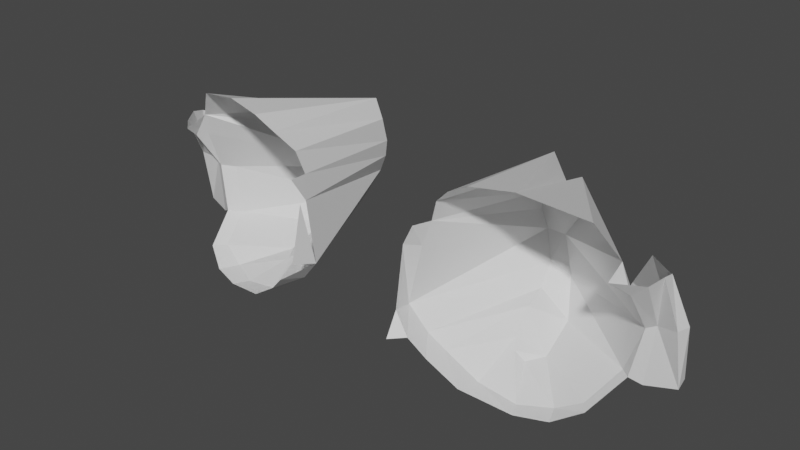 # Source: EyesSocket.blend  (saved by Blender 2.90.8; exported with 4.5.12 LTS)
import bpy
from mathutils import Matrix  # noqa: F401  (used for matrix-valued properties, if any)

bpy.ops.wm.read_factory_settings(use_empty=True)
scene = bpy.context.scene
scene.name = 'Scene'

# ---- materials (node trees are filled in below, after node groups)
mat_default_obj_003 = bpy.data.materials.new('Default OBJ.003')
mat_default_obj_003.use_transparent_shadow = False

# ---- material node trees
mat_default_obj_003.use_nodes = True; mat_default_obj_003.node_tree.nodes.clear()
_N = mat_default_obj_003.node_tree.nodes; _L = mat_default_obj_003.node_tree.links
n0 = _N.new('ShaderNodeBsdfPrincipled'); n0.name = 'Principled BSDF'; n0.location = (10, 300)
n0.distribution = 'GGX'
n0.subsurface_method = 'BURLEY'
n0.inputs[3].default_value = 1.45
n0.inputs[27].default_value = (0.0, 0.0, 0.0, 1.0)
n0.inputs[28].default_value = 1.0
n1 = _N.new('ShaderNodeOutputMaterial'); n1.name = 'Material Output'; n1.location = (320, 270)
_L.new(n0.outputs[0], n1.inputs[0])
n1.is_active_output = True

# ---- world
world_world = bpy.data.worlds.new('World'); scene.world = world_world
world_world.use_nodes = True; world_world.node_tree.nodes.clear()
_N = world_world.node_tree.nodes; _L = world_world.node_tree.links
n0 = _N.new('ShaderNodeOutputWorld'); n0.name = 'World Output'; n0.location = (300, 300)
n1 = _N.new('ShaderNodeBackground'); n1.name = 'Background'; n1.location = (10, 300)
n1.inputs[0].default_value = (0.05088, 0.05088, 0.05088, 1.0)
_L.new(n1.outputs[0], n0.inputs[0])
n0.is_active_output = True
world_world.color = (0.05088, 0.05088, 0.05088)
world_world.use_sun_shadow = False
world_world.sun_shadow_jitter_overblur = 0.0

# ---- meshes
me_mainskeleton_021 = bpy.data.meshes.new('mainSkeleton.021')
me_mainskeleton_021.from_pydata([(-0.7494, 14.73, -1.233), (-0.513, 15.22, -1.138), (-0.3892, 14.77, -0.9672), (-1.234, 14.48, -0.3432), (-1.506, 14.66, -0.304), (-1.257, 14.53, -0.1254), (-0.8614, 14.43, -0.2344), (-3.058, 15.36, -1.468), (-3.044, 15.5, -1.471), (-3.272, 15.2, -1.486), (-3.12, 15.21, -1.473), (-1.814, 14.95, -0.2643), (-1.34, 14.99, -1.395), (-1.431, 15.21, -1.473), (-0.9591, 16.09, -0.2768), (-1.253, 15.58, -1.463), (-1.177, 15.71, -1.485), (-1.257, 14.81, -0.9843), (-1.018, 14.69, -1.171), (-1.294, 14.85, -1.211), (-0.3892, 14.77, -0.9672), (-0.1017, 15.22, -0.8986), (-0.1532, 14.78, -0.9394), (-0.8614, 14.43, -0.2344), (-0.6091, 14.45, -0.308), (-0.6772, 14.44, -0.4776), (-0.9193, 14.42, -0.3662), (-0.8614, 14.43, -0.2344), (-0.6772, 14.44, -0.4776), (-3.573, 14.56, -0.8302), (-3.48, 14.55, -0.6851), (-3.356, 14.68, -0.7475), (-3.091, 15.96, -0.2275), (-3.267, 16.06, -0.2101), (-3.144, 15.86, -1.451), (-3.874, 14.44, -0.4776), (-3.48, 14.55, -0.6851), (-3.573, 14.56, -0.8302), (-4.398, 14.78, -0.9394), (-4.589, 14.75, -0.953), (-4.614, 15.22, -0.8576), (-3.874, 14.44, -0.4776), (-3.942, 14.45, -0.308), (-3.69, 14.43, -0.2344), (-3.874, 14.44, -0.4776), (-3.69, 14.43, -0.2344), (-3.632, 14.42, -0.3662), (-4.074, 14.55, -0.5307), (-4.143, 14.56, -0.4232), (-3.942, 14.45, -0.308), (-3.632, 14.42, -0.3662), (-3.402, 14.62, -0.6653), (-3.48, 14.55, -0.6851), (-3.592, 16.09, -0.2768), (-3.298, 15.58, -1.463), (-3.144, 15.86, -1.451), (-3.12, 15.21, -1.473), (-3.272, 15.2, -1.486), (-3.386, 14.91, -1.418), (-1.78, 15.49, -0.1545), (-1.713, 15.45, -0.2825), (-1.698, 15.66, -0.1557), (-0.1017, 15.22, -0.8986), (-0.05059, 15.63, -0.7386), (0.06274, 15.22, -0.8576), (-1.234, 14.48, -0.3432), (-1.196, 14.68, -0.7475), (-1.506, 14.66, -0.304), (-0.9591, 16.09, -0.2768), (-1.284, 16.06, -0.2101), (-1.407, 15.86, -1.451), (-1.507, 15.5, -1.471), (-1.118, 15.48, -1.491), (-1.253, 15.58, -1.463), (-1.253, 15.58, -1.463), (-1.488, 15.7, -1.437), (-1.507, 15.5, -1.471), (-1.253, 15.58, -1.463), (-1.407, 15.86, -1.451), (-1.488, 15.7, -1.437), (-0.4753, 15.97, -0.4355), (-1.177, 15.71, -1.485), (-0.3076, 15.71, -0.5456), (-0.3892, 14.77, -0.9672), (-0.513, 15.22, -1.138), (-0.1017, 15.22, -0.8986), (-0.4081, 14.56, -0.4232), (-0.4771, 14.55, -0.5307), (-0.6772, 14.44, -0.4776), (-3.298, 15.58, -1.463), (-3.433, 15.48, -1.491), (-3.044, 15.5, -1.471), (-3.044, 15.5, -1.471), (-3.063, 15.7, -1.437), (-3.298, 15.58, -1.463), (-3.144, 15.86, -1.451), (-3.267, 16.06, -0.2101), (-3.592, 16.09, -0.2768), (-3.045, 14.66, -0.304), (-3.294, 14.81, -0.9843), (-3.356, 14.68, -0.7475), (-3.045, 14.66, -0.304), (-3.356, 14.68, -0.7475), (-3.317, 14.48, -0.3432), (-4.449, 15.22, -0.8986), (-4.038, 15.22, -1.138), (-3.802, 14.73, -1.233), (-4.238, 15.14, -0.8393), (-4.349, 15.15, -0.7644), (-4.274, 14.74, -0.7387), (-3.045, 14.7, -0.07851), (-2.909, 14.84, -0.03913), (-2.895, 14.76, -0.2877), (-4.274, 14.74, -0.7387), (-4.143, 14.56, -0.4232), (-4.074, 14.55, -0.5307), (-4.188, 14.72, -0.8262), (-4.274, 14.74, -0.7387), (-4.074, 14.55, -0.5307), (-4.34, 15.51, -0.5156), (-4.45, 15.61, -0.5251), (-4.417, 15.18, -0.7963), (-4.349, 15.15, -0.7644), (-4.34, 15.51, -0.5156), (-4.417, 15.18, -0.7963), (-4.614, 15.22, -0.8576), (-4.5, 15.65, -0.6357), (-4.501, 15.63, -0.7386), (-4.188, 14.72, -0.8262), (-3.533, 14.69, -1.171), (-3.386, 14.91, -1.418), (-3.044, 15.5, -1.471), (-3.058, 15.36, -1.468), (-2.882, 15.64, -0.331), (-3.386, 14.91, -1.418), (-3.533, 14.69, -1.171), (-3.257, 14.85, -1.211), (-3.257, 14.85, -1.211), (-3.212, 14.99, -1.395), (-3.386, 14.91, -1.418), (-1.506, 14.7, -0.07851), (-1.506, 14.66, -0.304), (-1.657, 14.76, -0.2877), (-1.506, 14.66, -0.304), (-1.506, 14.7, -0.07851), (-1.257, 14.53, -0.1254), (-0.05059, 15.63, -0.7386), (-0.0508, 15.65, -0.6357), (0.02477, 15.21, -0.7651), (-0.9193, 14.42, -0.3662), (-1.149, 14.62, -0.6653), (-1.234, 14.48, -0.3432), (-1.279, 15.2, -1.486), (-0.2584, 15.51, -0.6042), (-0.3076, 15.71, -0.5456), (-1.257, 14.81, -0.9843), (-1.294, 14.85, -1.211), (-1.657, 14.76, -0.2877), (-1.149, 14.62, -0.6653), (-1.071, 14.55, -0.6851), (-0.9786, 14.56, -0.8302), (-1.814, 14.95, -0.2643), (-1.431, 15.21, -1.473), (-1.713, 15.45, -0.2825), (-1.165, 14.91, -1.418), (-1.018, 14.69, -1.171), (-0.363, 14.72, -0.8262), (-0.1017, 15.22, -0.8986), (-0.2902, 15.6, -0.9296), (-0.1144, 15.61, -0.7973), (-0.2584, 15.51, -0.6042), (-0.3128, 15.14, -0.8393), (-0.2025, 15.15, -0.7644), (0.04606, 14.72, -0.8539), (0.02477, 15.21, -0.7651), (-0.1342, 15.18, -0.7963), (-1.765, 15.01, -0.05954), (-1.814, 14.95, -0.2643), (-1.78, 15.49, -0.1545), (-3.044, 15.5, -1.471), (-3.433, 15.48, -1.491), (-3.272, 15.2, -1.486), (-2.882, 15.64, -0.331), (-2.943, 15.82, -0.3004), (-3.044, 15.5, -1.471), (-3.386, 14.91, -1.418), (-4.238, 15.14, -0.8393), (-4.188, 14.72, -0.8262), (-4.614, 15.22, -0.8576), (-4.576, 15.21, -0.7651), (-4.5, 15.65, -0.6357), (-3.045, 14.66, -0.304), (-3.317, 14.48, -0.3432), (-3.294, 14.53, -0.1254), (-3.294, 14.53, -0.1254), (-3.045, 14.7, -0.07851), (-3.045, 14.66, -0.304), (-2.771, 15.49, -0.1545), (-2.738, 14.95, -0.2643), (-2.786, 15.01, -0.05954), (-2.853, 15.66, -0.1557), (-2.882, 15.64, -0.331), (-2.838, 15.45, -0.2825), (-4.256, 15.64, -0.36), (-4.34, 15.51, -0.5156), (-4.244, 15.71, -0.5456), (-4.501, 15.63, -0.7386), (-4.437, 15.61, -0.7973), (-4.449, 15.22, -0.8986), (-3.632, 14.42, -0.3662), (-3.48, 14.55, -0.6851), (-3.874, 14.44, -0.4776), (-2.943, 15.82, -0.3004), (-3.091, 15.96, -0.2275), (-3.063, 15.7, -1.437), (-3.294, 14.81, -0.9843), (-3.533, 14.69, -1.171), (-3.573, 14.56, -0.8302), (-3.573, 14.56, -0.8302), (-3.356, 14.68, -0.7475), (-3.294, 14.81, -0.9843), (-0.1017, 15.22, -0.8986), (-0.1144, 15.61, -0.7973), (-0.05059, 15.63, -0.7386), (-1.071, 14.55, -0.6851), (-1.149, 14.62, -0.6653), (-0.9193, 14.42, -0.3662), (-1.407, 15.86, -1.451), (-1.253, 15.58, -1.463), (-0.9591, 16.09, -0.2768), (-1.34, 14.99, -1.395), (-1.165, 14.91, -1.418), (-1.279, 15.2, -1.486), (-1.279, 15.2, -1.486), (-1.431, 15.21, -1.473), (-1.34, 14.99, -1.395), (-1.294, 14.85, -1.211), (-1.34, 14.99, -1.395), (-1.814, 14.95, -0.2643), (-1.657, 14.76, -0.2877), (-1.294, 14.85, -1.211), (-1.814, 14.95, -0.2643), (-1.177, 15.71, -1.485), (-1.118, 15.48, -1.491), (-0.3076, 15.71, -0.5456), (-1.196, 14.68, -0.7475), (-1.257, 14.81, -0.9843), (-1.506, 14.66, -0.304), (-1.234, 14.48, -0.3432), (-0.8614, 14.43, -0.2344), (-0.9193, 14.42, -0.3662), (-3.212, 14.99, -1.395), (-3.12, 15.21, -1.473), (-3.386, 14.91, -1.418), (-3.063, 15.7, -1.437), (-3.044, 15.5, -1.471), (-2.943, 15.82, -0.3004), (-3.573, 14.56, -0.8302), (-3.533, 14.69, -1.171), (-4.188, 14.72, -0.8262), (-4.074, 14.55, -0.5307), (-3.573, 14.56, -0.8302), (-4.188, 14.72, -0.8262), (-4.34, 15.51, -0.5156), (-4.256, 15.64, -0.36), (-4.45, 15.61, -0.5251), (-4.074, 14.55, -0.5307), (-3.942, 14.45, -0.308), (-3.874, 14.44, -0.4776), (-4.597, 14.72, -0.8539), (-4.367, 14.69, -0.7875), (-4.417, 15.18, -0.7963), (-4.398, 14.78, -0.9394), (-4.614, 15.22, -0.8576), (-4.449, 15.22, -0.8986), (-3.402, 14.62, -0.6653), (-3.632, 14.42, -0.3662), (-3.317, 14.48, -0.3432), (-3.144, 15.86, -1.451), (-3.063, 15.7, -1.437), (-3.091, 15.96, -0.2275), (-3.298, 15.58, -1.463), (-3.374, 15.71, -1.485), (-3.433, 15.48, -1.491), (-1.814, 14.95, -0.2643), (-1.713, 15.45, -0.2825), (-1.78, 15.49, -0.1545), (-0.1342, 15.18, -0.7963), (-0.184, 14.69, -0.7875), (0.04606, 14.72, -0.8539), (-0.3076, 15.71, -0.5456), (-1.118, 15.48, -1.491), (-1.279, 15.2, -1.486), (-1.669, 15.64, -0.331), (-1.493, 15.36, -1.468), (-1.507, 15.5, -1.471), (-1.294, 14.85, -1.211), (-1.018, 14.69, -1.171), (-1.165, 14.91, -1.418), (-1.165, 14.91, -1.418), (-1.34, 14.99, -1.395), (-1.294, 14.85, -1.211), (-1.657, 14.76, -0.2877), (-1.506, 14.66, -0.304), (-1.257, 14.81, -0.9843), (-1.461, 15.96, -0.2275), (-1.488, 15.7, -1.437), (-1.407, 15.86, -1.451), (-1.149, 14.62, -0.6653), (-1.196, 14.68, -0.7475), (-1.234, 14.48, -0.3432), (-0.1017, 15.22, -0.8986), (0.03757, 14.75, -0.953), (-0.1532, 14.78, -0.9394), (-0.1342, 15.18, -0.7963), (-0.0508, 15.65, -0.6357), (-0.1017, 15.61, -0.5251), (-1.755, 14.83, 0.05757), (-1.643, 14.84, -0.03913), (-1.765, 15.01, -0.05954), (-3.48, 14.55, -0.6851), (-3.402, 14.62, -0.6653), (-3.356, 14.68, -0.7475), (-2.838, 15.45, -0.2825), (-3.12, 15.21, -1.473), (-2.738, 14.95, -0.2643), (-3.272, 15.2, -1.486), (-3.433, 15.48, -1.491), (-4.244, 15.71, -0.5456), (-4.398, 14.78, -0.9394), (-4.449, 15.22, -0.8986), (-4.162, 14.77, -0.9672), (-4.34, 15.51, -0.5156), (-4.349, 15.15, -0.7644), (-4.293, 15.51, -0.6042), (-4.45, 15.61, -0.5251), (-4.576, 15.21, -0.7651), (-4.417, 15.18, -0.7963), (-2.738, 14.95, -0.2643), (-2.895, 14.76, -0.2877), (-2.909, 14.84, -0.03913), (-4.349, 15.15, -0.7644), (-4.417, 15.18, -0.7963), (-4.367, 14.69, -0.7875), (-4.274, 14.74, -0.7387), (-4.349, 15.15, -0.7644), (-4.367, 14.69, -0.7875), (-4.261, 15.6, -0.9296), (-4.169, 15.5, -1.074), (-4.038, 15.22, -1.138), (-4.614, 15.22, -0.8576), (-4.501, 15.63, -0.7386), (-4.449, 15.22, -0.8986), (-4.244, 15.71, -0.5456), (-3.374, 15.71, -1.485), (-4.076, 15.97, -0.4355), (-3.063, 15.7, -1.437), (-3.144, 15.86, -1.451), (-3.298, 15.58, -1.463), (-1.713, 15.45, -0.2825), (-1.669, 15.64, -0.331), (-1.698, 15.66, -0.1557), (-0.363, 14.72, -0.8262), (-0.277, 14.74, -0.7387), (-0.2025, 15.15, -0.7644), (-0.3076, 15.71, -0.5456), (-0.2584, 15.51, -0.6042), (-0.2113, 15.51, -0.5156), (-0.2902, 15.6, -0.9296), (-0.1017, 15.22, -0.8986), (-0.513, 15.22, -1.138), (-0.6772, 14.44, -0.4776), (-1.071, 14.55, -0.6851), (-0.9193, 14.42, -0.3662), (-1.488, 15.7, -1.437), (-1.461, 15.96, -0.2275), (-1.608, 15.82, -0.3004), (-0.9786, 14.56, -0.8302), (-1.018, 14.69, -1.171), (-1.257, 14.81, -0.9843), (-1.257, 14.81, -0.9843), (-1.196, 14.68, -0.7475), (-0.9786, 14.56, -0.8302), (-1.431, 15.21, -1.473), (-1.493, 15.36, -1.468), (-1.669, 15.64, -0.331), (-0.2584, 15.51, -0.6042), (-1.279, 15.2, -1.486), (-0.3128, 15.14, -0.8393), (0.06274, 15.22, -0.8576), (0.02477, 15.21, -0.7651), (0.04606, 14.72, -0.8539), (-0.6772, 14.44, -0.4776), (-0.6091, 14.45, -0.308), (-0.4081, 14.56, -0.4232), (-2.738, 14.95, -0.2643), (-3.212, 14.99, -1.395), (-3.257, 14.85, -1.211), (-2.738, 14.95, -0.2643), (-3.257, 14.85, -1.211), (-2.895, 14.76, -0.2877), (-4.244, 15.71, -0.5456), (-3.433, 15.48, -1.491), (-3.374, 15.71, -1.485), (-4.589, 14.75, -0.953), (-4.597, 14.72, -0.8539), (-4.576, 15.21, -0.7651), (-4.449, 15.22, -0.8986), (-3.802, 14.73, -1.233), (-4.162, 14.77, -0.9672), (-4.238, 15.14, -0.8393), (-4.274, 14.74, -0.7387), (-4.188, 14.72, -0.8262), (-2.895, 14.76, -0.2877), (-3.045, 14.66, -0.304), (-3.045, 14.7, -0.07851), (-4.45, 15.61, -0.5251), (-4.5, 15.65, -0.6357), (-4.576, 15.21, -0.7651), (-3.317, 14.48, -0.3432), (-3.356, 14.68, -0.7475), (-3.402, 14.62, -0.6653), (-4.244, 15.71, -0.5456), (-4.293, 15.51, -0.6042), (-3.272, 15.2, -1.486), (-3.12, 15.21, -1.473), (-3.212, 14.99, -1.395), (-2.738, 14.95, -0.2643), (-1.506, 14.7, -0.07851), (-1.657, 14.76, -0.2877), (-1.643, 14.84, -0.03913), (-0.4771, 14.55, -0.5307), (-0.4081, 14.56, -0.4232), (-0.277, 14.74, -0.7387), (-0.4771, 14.55, -0.5307), (-0.277, 14.74, -0.7387), (-0.363, 14.72, -0.8262), (-0.1342, 15.18, -0.7963), (-0.1017, 15.61, -0.5251), (-0.2113, 15.51, -0.5156), (-0.1342, 15.18, -0.7963), (-0.2113, 15.51, -0.5156), (-0.2025, 15.15, -0.7644), (-0.05059, 15.63, -0.7386), (0.02477, 15.21, -0.7651), (0.06274, 15.22, -0.8576), (-0.9786, 14.56, -0.8302), (-1.071, 14.55, -0.6851), (-0.6772, 14.44, -0.4776), (-1.177, 15.71, -1.485), (-0.4753, 15.97, -0.4355), (-0.9591, 16.09, -0.2768), (-1.118, 15.48, -1.491), (-1.177, 15.71, -1.485), (-1.253, 15.58, -1.463), (-0.9786, 14.56, -0.8302), (-1.196, 14.68, -0.7475), (-1.149, 14.62, -0.6653), (-1.669, 15.64, -0.331), (-1.507, 15.5, -1.471), (-1.608, 15.82, -0.3004), (-0.363, 14.72, -0.8262), (-0.3128, 15.14, -0.8393), (-1.165, 14.91, -1.418), (-0.1342, 15.18, -0.7963), (0.02477, 15.21, -0.7651), (-0.0508, 15.65, -0.6357), (-3.294, 14.81, -0.9843), (-3.045, 14.66, -0.304), (-2.895, 14.76, -0.2877), (-3.592, 16.09, -0.2768), (-4.076, 15.97, -0.4355), (-3.374, 15.71, -1.485), (-3.874, 14.44, -0.4776), (-3.573, 14.56, -0.8302), (-4.074, 14.55, -0.5307), (-4.437, 15.61, -0.7973), (-4.261, 15.6, -0.9296), (-4.449, 15.22, -0.8986), (-4.349, 15.15, -0.7644), (-4.238, 15.14, -0.8393), (-4.293, 15.51, -0.6042), (-4.417, 15.18, -0.7963), (-4.576, 15.21, -0.7651), (-4.597, 14.72, -0.8539), (-3.69, 14.43, -0.2344), (-3.294, 14.53, -0.1254), (-3.317, 14.48, -0.3432), (-3.632, 14.42, -0.3662), (-3.69, 14.43, -0.2344), (-3.317, 14.48, -0.3432), (-4.589, 14.75, -0.953), (-4.576, 15.21, -0.7651), (-4.614, 15.22, -0.8576), (-4.238, 15.14, -0.8393), (-3.386, 14.91, -1.418), (-3.272, 15.2, -1.486), (-2.838, 15.45, -0.2825), (-2.882, 15.64, -0.331), (-3.058, 15.36, -1.468), (-1.643, 14.84, -0.03913), (-1.657, 14.76, -0.2877), (-1.814, 14.95, -0.2643), (-1.643, 14.84, -0.03913), (-1.814, 14.95, -0.2643), (-1.765, 15.01, -0.05954), (-0.184, 14.69, -0.7875), (-0.1342, 15.18, -0.7963), (-0.2025, 15.15, -0.7644), (-0.184, 14.69, -0.7875), (-0.2025, 15.15, -0.7644), (-0.277, 14.74, -0.7387), (-0.3076, 15.71, -0.5456), (-0.2113, 15.51, -0.5156), (-0.2952, 15.64, -0.36), (0.06274, 15.22, -0.8576), (0.04606, 14.72, -0.8539), (0.03757, 14.75, -0.953), (-0.363, 14.72, -0.8262), (-1.018, 14.69, -1.171), (-0.9786, 14.56, -0.8302), (-0.363, 14.72, -0.8262), (-0.9786, 14.56, -0.8302), (-0.4771, 14.55, -0.5307), (-1.608, 15.82, -0.3004), (-1.507, 15.5, -1.471), (-1.488, 15.7, -1.437), (-1.669, 15.64, -0.331), (-1.713, 15.45, -0.2825), (-1.431, 15.21, -1.473), (-1.279, 15.2, -1.486), (-1.165, 14.91, -1.418), (-0.3128, 15.14, -0.8393), (-0.1017, 15.61, -0.5251), (-0.2952, 15.64, -0.36), (-0.2113, 15.51, -0.5156), (-0.2025, 15.15, -0.7644), (-0.3128, 15.14, -0.8393), (-0.363, 14.72, -0.8262), (-3.058, 15.36, -1.468), (-3.12, 15.21, -1.473), (-2.838, 15.45, -0.2825), (-4.238, 15.14, -0.8393), (-3.272, 15.2, -1.486), (-4.293, 15.51, -0.6042), (-4.038, 15.22, -1.138), (-4.449, 15.22, -0.8986), (-4.261, 15.6, -0.9296), (-4.34, 15.51, -0.5156), (-4.293, 15.51, -0.6042), (-4.244, 15.71, -0.5456), (-3.257, 14.85, -1.211), (-3.533, 14.69, -1.171), (-3.294, 14.81, -0.9843), (-3.374, 15.71, -1.485), (-3.298, 15.58, -1.463), (-3.592, 16.09, -0.2768), (-2.895, 14.76, -0.2877), (-3.257, 14.85, -1.211), (-3.294, 14.81, -0.9843), (-0.2584, 15.51, -0.6042), (-0.2025, 15.15, -0.7644), (-0.2113, 15.51, -0.5156), (-0.1017, 15.22, -0.8986), (0.06274, 15.22, -0.8576), (0.03757, 14.75, -0.953), (-0.6772, 14.44, -0.4776), (-0.4771, 14.55, -0.5307), (-0.9786, 14.56, -0.8302), (-1.407, 15.86, -1.451), (-1.284, 16.06, -0.2101), (-1.461, 15.96, -0.2275), (-1.279, 15.2, -1.486), (-1.118, 15.48, -1.491), (-1.507, 15.5, -1.471), (-1.279, 15.2, -1.486), (-1.507, 15.5, -1.471), (-1.493, 15.36, -1.468), (-1.279, 15.2, -1.486), (-1.493, 15.36, -1.468), (-1.431, 15.21, -1.473)], [], [(0, 1, 2), (3, 4, 5), (3, 5, 6), (7, 8, 9), (7, 9, 10), (11, 12, 13), (14, 15, 16), (17, 18, 19), (20, 21, 22), (23, 24, 25), (26, 27, 28), (29, 30, 31), (32, 33, 34), (35, 36, 37), (38, 39, 40), (41, 42, 43), (44, 45, 46), (47, 48, 49), (50, 51, 52), (53, 54, 55), (56, 57, 58), (59, 60, 61), (62, 63, 64), (65, 66, 67), (68, 69, 70), (71, 72, 73), (74, 75, 76), (77, 78, 79), (80, 81, 82), (83, 84, 85), (86, 87, 88), (89, 90, 91), (92, 93, 94), (95, 96, 97), (98, 99, 100), (101, 102, 103), (104, 105, 106), (107, 108, 109), (110, 111, 112), (113, 114, 115), (116, 117, 118), (119, 120, 121), (122, 123, 124), (125, 126, 127), (128, 129, 130), (131, 132, 133), (134, 135, 136), (137, 138, 139), (140, 141, 142), (143, 144, 145), (146, 147, 148), (149, 150, 151), (152, 153, 154), (155, 156, 157), (158, 159, 160), (161, 162, 163), (164, 165, 166), (167, 168, 169), (170, 171, 172), (173, 174, 175), (176, 177, 178), (179, 180, 181), (182, 183, 184), (185, 186, 187), (188, 189, 190), (191, 192, 193), (194, 195, 196), (197, 198, 199), (200, 201, 202), (203, 204, 205), (206, 207, 208), (209, 210, 211), (212, 213, 214), (215, 216, 217), (218, 219, 220), (221, 222, 223), (224, 225, 226), (227, 228, 229), (230, 231, 232), (233, 234, 235), (236, 237, 238), (239, 240, 241), (242, 243, 244), (245, 246, 247), (248, 249, 250), (251, 252, 253), (254, 255, 256), (257, 258, 259), (260, 261, 262), (263, 264, 265), (266, 267, 268), (269, 270, 271), (272, 273, 274), (275, 276, 277), (278, 279, 280), (281, 282, 283), (284, 285, 286), (287, 288, 289), (290, 291, 292), (293, 294, 295), (296, 297, 298), (299, 300, 301), (302, 303, 304), (305, 306, 307), (308, 309, 310), (311, 312, 313), (314, 315, 316), (317, 318, 319), (320, 321, 322), (323, 324, 325), (326, 327, 328), (329, 330, 331), (332, 333, 334), (335, 336, 337), (338, 339, 340), (341, 342, 343), (344, 345, 346), (347, 348, 349), (350, 351, 352), (353, 354, 355), (356, 357, 358), (359, 360, 361), (362, 363, 364), (365, 366, 367), (368, 369, 370), (371, 372, 373), (374, 375, 376), (377, 378, 379), (380, 381, 382), (383, 384, 385), (386, 387, 388), (389, 390, 391), (392, 393, 394), (395, 396, 397), (398, 399, 400), (401, 402, 403), (404, 405, 406), (407, 408, 409), (410, 411, 412), (413, 414, 415), (416, 417, 418), (419, 420, 421), (422, 423, 424), (425, 426, 427), (428, 429, 430), (431, 432, 433), (434, 435, 436), (437, 438, 439), (440, 441, 442), (443, 444, 445), (446, 447, 448), (449, 450, 451), (452, 453, 454), (455, 456, 457), (458, 459, 460), (461, 462, 463), (464, 465, 466), (467, 468, 469), (470, 471, 472), (473, 474, 475), (476, 477, 478), (479, 480, 481), (482, 483, 484), (485, 486, 487), (488, 489, 490), (491, 492, 493), (494, 495, 496), (497, 498, 499), (500, 501, 502), (503, 504, 505), (506, 507, 508), (509, 510, 511), (512, 513, 514), (515, 516, 517), (518, 519, 520), (521, 522, 523), (524, 525, 526), (527, 528, 529), (530, 531, 532), (533, 534, 535), (536, 537, 538), (539, 540, 541), (542, 543, 544), (545, 546, 547), (548, 549, 550), (551, 552, 553), (554, 555, 556), (557, 558, 559), (560, 561, 562), (563, 564, 565), (566, 567, 568), (569, 570, 571), (572, 573, 574), (575, 576, 577), (578, 579, 580)])
me_mainskeleton_021.polygons.foreach_set('use_smooth', [1, 1, 1, 1, 1, 0, 0, 0, 1, 0, 0, 0, 0, 0, 0, 0, 0, 0, 0, 1, 0, 1, 0, 0, 0, 0, 0, 0, 0, 0, 0, 0, 0, 0, 0, 0, 0, 0, 0, 0, 0, 0, 0, 0, 1, 0, 0, 0, 0, 0, 0, 0, 0, 0, 0, 0, 0, 0, 0, 0, 0, 0, 0, 0, 0, 0, 0, 0, 0, 0, 0, 0, 0, 0, 0, 0, 0, 1, 0, 0, 0, 0, 0, 0, 0, 0, 0, 0, 0, 0, 0, 0, 0, 0, 0, 0, 0, 0, 0, 0, 0, 0, 0, 0, 0, 0, 0, 0, 0, 0, 0, 1, 0, 0, 0, 0, 0, 0, 0, 0, 0, 0, 0, 0, 0, 0, 0, 0, 0, 0, 0, 0, 1, 0, 0, 0, 0, 0, 0, 0, 0, 0, 0, 0, 0, 0, 0, 0, 0, 0, 0, 0, 0, 0, 0, 0, 0, 0, 0, 0, 0, 0, 0, 0, 0, 0, 0, 0, 0, 0, 1, 0, 0, 0, 0, 0, 0, 0, 0, 0, 0, 1, 0, 1, 0, 0, 0, 0, 0, 0, 0, 0, 1, 0, 0])
me_mainskeleton_021.materials.append(mat_default_obj_003)
me_mainskeleton_021.use_remesh_fix_poles = True
me_mainskeleton_021.use_remesh_preserve_attributes = False
me_mainskeleton_021.use_mirror_vertex_groups = False
me_mainskeleton_021.update()
me_mainskeleton_021.normals_split_custom_set([tuple(v) for v in zip(*[iter([0.5972, -0.1277, -0.7919, 0.5879, -0.2883, -0.7558, 0.6014, -0.0938, -0.7935, 0.3356, 0.9262, -0.1719, 0.3356, 0.9262, -0.1719, 0.3356, 0.9262, -0.1719, 0.3356, 0.9262, -0.1719, 0.3356, 0.9262, -0.1719, 0.3356, 0.9262, -0.1719, -0.09901, 0.02073, 0.9949, -0.09899, 0.02071, 0.9949, -0.09901, 0.02073, 0.9949, -0.09901, 0.02073, 0.9949, -0.09901, 0.02073, 0.9949, -0.099, 0.02071, 0.9949, 0.8122, 0.4596, 0.3593, 0.8122, 0.4596, 0.3593, 0.8122, 0.4596, 0.3593, 0.8638, -0.5039, 0.003142, 0.8638, -0.5039, 0.003142, 0.8638, -0.5039, 0.003142, 0.4947, 0.8649, 0.08469, 0.4947, 0.8649, 0.08469, 0.4947, 0.8649, 0.08469, 0.1118, 0.07901, -0.9906, 0.1118, 0.07901, -0.9906, 0.1118, 0.07901, -0.9906, -0.09544, 0.9931, -0.06786, -0.09544, 0.9931, -0.06786, -0.09544, 0.9931, -0.06786, -0.1032, 0.9919, -0.07373, -0.1032, 0.9919, -0.07373, -0.1032, 0.9919, -0.07373, -0.553, 0.7342, 0.3938, -0.553, 0.7342, 0.3938, -0.553, 0.7342, 0.3938, -0.4614, -0.8822, 0.09353, -0.4614, -0.8822, 0.09353, -0.4614, -0.8822, 0.09353, -0.192, 0.9656, 0.1755, -0.192, 0.9656, 0.1755, -0.192, 0.9656, 0.1755, 0.03297, 0.1999, -0.9793, 0.03297, 0.1999, -0.9793, 0.03297, 0.1999, -0.9793, 0.09544, 0.9931, -0.06787, 0.09544, 0.9931, -0.06787, 0.09544, 0.9931, -0.06787, 0.1032, 0.9919, -0.07371, 0.1032, 0.9919, -0.07371, 0.1032, 0.9919, -0.07371, 0.3546, 0.9125, 0.204, 0.3546, 0.9125, 0.204, 0.3546, 0.9125, 0.204, -0.6644, 0.7473, -0.005357, -0.6644, 0.7473, -0.005357, -0.6644, 0.7473, -0.005357, 0.7995, -0.4537, 0.3937, 0.7995, -0.4537, 0.3937, 0.7995, -0.4537, 0.3937, -0.1017, 0.2646, 0.959, -0.1017, 0.2646, 0.959, -0.1017, 0.2646, 0.959, 0.7793, -0.3564, 0.5155, 0.7793, -0.3564, 0.5155, 0.7793, -0.3564, 0.5155, 0.2327, 0.3262, -0.9162, 0.2327, 0.3262, -0.9162, 0.2327, 0.3262, -0.9162, 0.5306, 0.7413, 0.411, 0.5306, 0.7413, 0.411, 0.5306, 0.7413, 0.411, 0.1335, -0.9809, 0.1415, 0.1335, -0.9809, 0.1415, 0.1335, -0.9809, 0.1415, 0.04524, -0.2264, 0.973, 0.04524, -0.2264, 0.973, 0.04524, -0.2264, 0.973, 0.02302, -0.1612, 0.9867, 0.02302, -0.1612, 0.9867, 0.02302, -0.1612, 0.9867, 0.1212, 0.02552, 0.9923, 0.1212, 0.02552, 0.9923, 0.1212, 0.02552, 0.9923, -0.5807, -0.6107, 0.5384, -0.5807, -0.6107, 0.5384, -0.5807, -0.6107, 0.5384, 0.4929, -0.1838, -0.8504, 0.4929, -0.1838, -0.8504, 0.4929, -0.1838, -0.8504, -0.442, 0.8581, 0.2616, -0.442, 0.8581, 0.2616, -0.442, 0.8581, 0.2616, -0.04524, -0.2264, 0.973, -0.04524, -0.2264, 0.973, -0.04524, -0.2264, 0.973, -0.02302, -0.1612, 0.9867, -0.02302, -0.1612, 0.9867, -0.02302, -0.1612, 0.9867, -0.1335, -0.9809, 0.1415, -0.1335, -0.9809, 0.1415, -0.1335, -0.9809, 0.1415, -0.4279, 0.8358, 0.344, -0.4279, 0.8358, 0.344, -0.4279, 0.8358, 0.344, -0.5306, 0.7413, 0.411, -0.5306, 0.7413, 0.411, -0.5306, 0.7413, 0.411, -0.5011, -0.07354, -0.8623, -0.5011, -0.07354, -0.8623, -0.5011, -0.07354, -0.8623, 0.5595, 0.1526, 0.8147, 0.5595, 0.1526, 0.8147, 0.5595, 0.1526, 0.8147, -0.663, 0.6936, -0.2818, -0.663, 0.6936, -0.2818, -0.663, 0.6936, -0.2818, 0.4691, 0.8377, 0.2796, 0.4691, 0.8377, 0.2796, 0.4691, 0.8377, 0.2796, 0.4742, 0.8368, 0.2738, 0.4742, 0.8368, 0.2738, 0.4742, 0.8368, 0.2738, -0.4844, -0.4919, 0.7234, -0.4844, -0.4919, 0.7234, -0.4844, -0.4919, 0.7234, -0.5352, -0.4651, 0.7052, -0.5352, -0.4651, 0.7052, -0.5352, -0.4651, 0.7052, -0.9588, 0.2781, -0.0572, -0.9588, 0.2781, -0.0572, -0.9588, 0.2781, -0.0572, 0.4092, 0.5399, 0.7356, 0.4092, 0.5399, 0.7356, 0.4092, 0.5399, 0.7356, -0.9864, 0.1053, 0.1265, -0.9864, 0.1053, 0.1265, -0.9864, 0.1053, 0.1265, -0.389, 0.7836, 0.4844, -0.389, 0.7836, 0.4844, -0.389, 0.7836, 0.4844, -0.4056, 0.7711, 0.4909, -0.4056, 0.7711, 0.4909, -0.4056, 0.7711, 0.4909, 0.5399, 0.8273, -0.1552, 0.5399, 0.8273, -0.1552, 0.5399, 0.8273, -0.1552, 0.5282, 0.8345, -0.1565, 0.5282, 0.8345, -0.1565, 0.5282, 0.8345, -0.1565, 0.9835, 0.1775, -0.03572, 0.9835, 0.1775, -0.03572, 0.9835, 0.1775, -0.03572, 0.2084, 0.8771, 0.4328, 0.2084, 0.8771, 0.4328, 0.2084, 0.8771, 0.4328, -0.5452, -0.3593, 0.7574, -0.5452, -0.3593, 0.7574, -0.5452, -0.3593, 0.7574, 0.156, 0.9745, 0.1613, 0.156, 0.9745, 0.1613, 0.156, 0.9745, 0.1613, 0.6549, 0.6057, 0.4519, 0.6549, 0.6057, 0.4519, 0.6549, 0.6057, 0.4519, 0.9485, -0.1807, 0.2603, 0.9485, -0.1807, 0.2603, 0.9485, -0.1807, 0.2603, -0.4092, 0.5399, 0.7356, -0.4092, 0.5399, 0.7356, -0.4092, 0.5399, 0.7356, 0.5764, 0.2206, -0.7868, 0.5764, 0.2206, -0.7868, 0.5764, 0.2206, -0.7868, -0.5006, -0.4093, 0.7628, -0.5006, -0.4093, 0.7628, -0.5006, -0.4093, 0.7628, -0.1521, -0.1844, 0.971, -0.1521, -0.1844, 0.971, -0.1521, -0.1844, 0.971, 0.9736, -0.01385, -0.228, 0.9736, -0.01385, -0.228, 0.9736, -0.01385, -0.228, -0.05258, -0.009993, 0.9986, -0.05258, -0.009993, 0.9986, -0.05258, -0.009993, 0.9986, -0.9224, -0.3437, 0.1761, -0.9224, -0.3437, 0.1761, -0.9224, -0.3437, 0.1761, 0.5764, 0.0929, 0.8119, 0.5764, 0.0929, 0.8119, 0.5764, 0.0929, 0.8119, -0.9228, 0.04542, 0.3826, -0.9228, 0.04542, 0.3826, -0.9228, 0.04542, 0.3826, -0.5178, 0.8448, -0.1348, -0.5178, 0.8448, -0.1348, -0.5178, 0.8448, -0.1348, -0.5282, 0.8345, -0.1565, -0.5282, 0.8345, -0.1565, -0.5282, 0.8345, -0.1565, -0.9736, -0.01385, -0.228, -0.9736, -0.01385, -0.228, -0.9736, -0.01385, -0.228, -0.9691, -0.1709, 0.1779, -0.9691, -0.1709, 0.1779, -0.9691, -0.1709, 0.1779, 0.8847, -0.4492, -0.1242, 0.8847, -0.4492, -0.1242, 0.8847, -0.4492, -0.1242, -0.6277, 0.2125, -0.7489, -0.6277, 0.2125, -0.7489, -0.6277, 0.2125, -0.7489, -0.09358, 0.934, 0.3449, -0.09358, 0.934, 0.3449, -0.09358, 0.934, 0.3449, -0.6355, -0.7577, 0.1483, -0.6355, -0.7577, 0.1483, -0.6355, -0.7577, 0.1483, -0.5716, 0.7867, 0.2331, -0.5716, 0.7867, 0.2331, -0.5716, 0.7867, 0.2331, -0.5428, 0.7887, 0.2885, -0.5428, 0.7887, 0.2885, -0.5428, 0.7887, 0.2885, 0.6277, 0.2125, -0.7489, 0.6277, 0.2125, -0.7489, 0.6277, 0.2125, -0.7489, 0.6644, 0.7473, -0.005351, 0.6644, 0.7473, -0.005351, 0.6644, 0.7473, -0.005351, -0.7995, -0.4537, 0.3937, -0.7995, -0.4537, 0.3937, -0.7995, -0.4537, 0.3937, 0.2588, 0.3158, 0.9129, 0.2588, 0.3158, 0.9129, 0.2588, 0.3158, 0.9129, 0.1058, 0.365, 0.925, 0.1058, 0.365, 0.925, 0.1058, 0.365, 0.925, 0.6987, 0.6402, 0.3192, 0.6987, 0.6402, 0.3192, 0.6987, 0.6402, 0.3192, 0.742, 0.5718, 0.3498, 0.742, 0.5718, 0.3498, 0.742, 0.5718, 0.3498, -0.7182, -0.2048, 0.665, -0.7182, -0.2048, 0.665, -0.7182, -0.2048, 0.665, 0.4279, 0.8358, 0.344, 0.4279, 0.8358, 0.344, 0.4279, 0.8358, 0.344, 0.1802, 0.9641, -0.195, 0.1802, 0.9641, -0.195, 0.1802, 0.9641, -0.195, -0.2979, 0.4206, 0.8569, -0.2979, 0.4206, 0.8569, -0.2979, 0.4206, 0.8569, -0.9871, -0.1103, 0.1159, -0.9871, -0.1103, 0.1159, -0.9871, -0.1103, 0.1159, 0.2313, 0.9001, 0.3692, 0.2313, 0.9001, 0.3692, 0.2313, 0.9001, 0.3692, 0.2287, 0.8888, 0.3971, 0.2287, 0.8888, 0.3971, 0.2287, 0.8888, 0.3971, -0.5077, -0.5229, 0.6847, -0.5077, -0.5229, 0.6847, -0.5077, -0.5229, 0.6847, 0.4887, 0.8663, 0.1036, 0.4887, 0.8663, 0.1036, 0.4887, 0.8663, 0.1036, -0.2787, -0.01122, 0.9603, -0.2787, -0.01122, 0.9603, -0.2787, -0.01122, 0.9603, -0.2423, 0.0616, -0.9683, -0.2423, 0.0616, -0.9683, -0.2423, 0.0616, -0.9683, -0.2084, 0.8771, 0.4328, -0.2084, 0.8771, 0.4328, -0.2084, 0.8771, 0.4328, -0.8896, -0.4502, 0.07646, -0.8896, -0.4502, 0.07646, -0.8896, -0.4502, 0.07646, -0.2296, 0.03302, 0.9727, -0.2296, 0.03302, 0.9727, -0.2296, 0.03302, 0.9727, 0.8552, -0.1535, 0.4951, 0.8552, -0.1535, 0.4951, 0.8552, -0.1535, 0.4951, 0.2787, -0.01122, 0.9603, 0.2787, -0.01122, 0.9603, 0.2787, -0.01122, 0.9603, -0.7341, 0.4291, 0.5263, -0.7341, 0.4291, 0.5263, -0.7341, 0.4291, 0.5263, 0.9864, 0.1053, 0.1265, 0.9864, 0.1053, 0.1265, 0.9864, 0.1053, 0.1265, 0.389, 0.7836, 0.4844, 0.389, 0.7836, 0.4844, 0.389, 0.7836, 0.4844, 0.4056, 0.7711, 0.4909, 0.4056, 0.7711, 0.4909, 0.4056, 0.7711, 0.4909, 0.5463, 0.7521, 0.3687, 0.5463, 0.7521, 0.3687, 0.5463, 0.7521, 0.3687, 0.8896, -0.4502, 0.07646, 0.8896, -0.4502, 0.07646, 0.8896, -0.4502, 0.07646, 0.2802, 0.8526, 0.4412, 0.2802, 0.8526, 0.4412, 0.2802, 0.8526, 0.4412, -0.05285, 0.09865, -0.9937, -0.05285, 0.09865, -0.9937, -0.05285, 0.09865, -0.9937, 0.9138, -0.2636, 0.3091, 0.9138, -0.2636, 0.3091, 0.9138, -0.2636, 0.3091, 0.54, 0.476, 0.6942, 0.54, 0.476, 0.6942, 0.54, 0.476, 0.6942, -0.6776, 0.7245, 0.1263, -0.6776, 0.7245, 0.1263, -0.6776, 0.7245, 0.1263, -0.9485, -0.1807, 0.2603, -0.9485, -0.1807, 0.2603, -0.9485, -0.1807, 0.2603, 0.7341, 0.4291, 0.5263, 0.7341, 0.4291, 0.5263, 0.7341, 0.4291, 0.5263, -0.1118, 0.07901, -0.9906, -0.1118, 0.07901, -0.9906, -0.1118, 0.07901, -0.9906, 0.8357, -0.3217, 0.4451, 0.8357, -0.3217, 0.4451, 0.8357, -0.3217, 0.4451, 0.05675, -0.5287, 0.8469, 0.05675, -0.5287, 0.8469, 0.05675, -0.5287, 0.8469, -0.7261, 0.6347, -0.2646, -0.7261, 0.6347, -0.2646, -0.7261, 0.6347, -0.2646, -0.4338, -0.02833, 0.9006, -0.4338, -0.02833, 0.9006, -0.4338, -0.02833, 0.9006, -0.4547, -0.02695, 0.8902, -0.4547, -0.02695, 0.8902, -0.4547, -0.02695, 0.8902, -0.884, -0.3523, -0.3073, -0.884, -0.3523, -0.3073, -0.884, -0.3523, -0.3073, -0.2327, 0.3262, -0.9162, -0.2327, 0.3262, -0.9162, -0.2327, 0.3262, -0.9162, 0.5807, -0.6107, 0.5384, 0.5807, -0.6107, 0.5384, 0.5807, -0.6107, 0.5384, -0.1212, 0.02552, 0.9923, -0.1212, 0.02552, 0.9923, -0.1212, 0.02552, 0.9923, 0.9691, -0.1709, 0.1779, 0.9691, -0.1709, 0.1779, 0.9691, -0.1709, 0.1779, -0.7221, 0.173, 0.6698, -0.7221, 0.173, 0.6698, -0.7221, 0.173, 0.6698, -0.8309, -0.3372, 0.4426, -0.8309, -0.3372, 0.4426, -0.8309, -0.3372, 0.4426, 0.4967, 0.1762, -0.8498, 0.4967, 0.1762, -0.8498, 0.4967, 0.1762, -0.8498, 0.09358, 0.934, 0.3449, 0.09358, 0.934, 0.3449, 0.09358, 0.934, 0.3449, 0.6355, -0.7577, 0.1483, 0.6355, -0.7577, 0.1483, 0.6355, -0.7577, 0.1483, 0.5716, 0.7867, 0.2331, 0.5716, 0.7867, 0.2331, 0.5716, 0.7867, 0.2331, 0.5428, 0.7887, 0.2885, 0.5428, 0.7887, 0.2885, 0.5428, 0.7887, 0.2885, 0.92, 0.3893, 0.04544, 0.92, 0.3893, 0.04544, 0.92, 0.3893, 0.04544, -0.5277, -0.3977, 0.7506, -0.5277, -0.3977, 0.7506, -0.5277, -0.3977, 0.7506, 0.9255, -0.02849, 0.3776, 0.9255, -0.02849, 0.3776, 0.9255, -0.02849, 0.3776, -0.4242, 0.9026, 0.07377, -0.4242, 0.9026, 0.07377, -0.4242, 0.9026, 0.07377, -0.6987, 0.6402, 0.3192, -0.6987, 0.6402, 0.3192, -0.6987, 0.6402, 0.3192, -0.742, 0.5718, 0.3498, -0.742, 0.5718, 0.3498, -0.742, 0.5718, 0.3498, 0.7182, -0.2048, 0.665, 0.7182, -0.2048, 0.665, 0.7182, -0.2048, 0.665, -0.9957, 0.05712, -0.0732, -0.9957, 0.05712, -0.0732, -0.9957, 0.05712, -0.0732, -0.591, -0.259, -0.764, -0.591, -0.259, -0.764, -0.591, -0.259, -0.764, 0.7213, 0.1061, 0.6845, 0.7213, 0.1061, 0.6845, 0.7213, 0.1061, 0.6845, -0.5399, 0.8273, -0.1552, -0.5399, 0.8273, -0.1552, -0.5399, 0.8273, -0.1552, -0.9034, 0.029, 0.4277, -0.9034, 0.029, 0.4277, -0.9034, 0.029, 0.4277, -0.2802, 0.8526, 0.4412, -0.2802, 0.8526, 0.4412, -0.2802, 0.8526, 0.4412, 0.5452, -0.3593, 0.7574, 0.5452, -0.3593, 0.7574, 0.5452, -0.3593, 0.7574, -0.8122, 0.4596, 0.3593, -0.8122, 0.4596, 0.3593, -0.8122, 0.4596, 0.3593, 0.663, 0.6936, -0.2818, 0.663, 0.6936, -0.2818, 0.663, 0.6936, -0.2818, -0.4691, 0.8377, 0.2796, -0.4691, 0.8377, 0.2796, -0.4691, 0.8377, 0.2796, -0.4742, 0.8368, 0.2738, -0.4742, 0.8368, 0.2738, -0.4742, 0.8368, 0.2738, 0.4844, -0.4919, 0.7234, 0.4844, -0.4919, 0.7234, 0.4844, -0.4919, 0.7234, 0.5352, -0.4651, 0.7052, 0.5352, -0.4651, 0.7052, 0.5352, -0.4651, 0.7052, 0.9121, 0.1383, 0.3859, 0.9121, 0.1383, 0.3859, 0.9121, 0.1383, 0.3859, 0.192, 0.9656, 0.1755, 0.192, 0.9656, 0.1755, 0.192, 0.9656, 0.1755, -0.1337, -0.9379, 0.32, -0.1337, -0.9379, 0.32, -0.1337, -0.9379, 0.32, 0.2296, 0.03302, 0.9727, 0.2296, 0.03302, 0.9727, 0.2296, 0.03302, 0.9727, 0.5387, 0.8016, 0.2591, 0.5387, 0.8016, 0.2591, 0.5387, 0.8016, 0.2591, 0.9224, -0.3437, 0.1761, 0.9224, -0.3437, 0.1761, 0.9224, -0.3437, 0.1761, -0.5764, 0.0929, 0.8119, -0.5764, 0.0929, 0.8119, -0.5764, 0.0929, 0.8119, -0.1242, -0.2968, 0.9468, -0.1242, -0.2968, 0.9468, -0.1242, -0.2968, 0.9468, -0.5463, 0.7521, 0.3687, -0.5463, 0.7521, 0.3687, -0.5463, 0.7521, 0.3687, 0.1337, -0.9379, 0.32, 0.1337, -0.9379, 0.32, 0.1337, -0.9379, 0.32, 0.318, 0.776, 0.5448, 0.318, 0.776, 0.5448, 0.318, 0.776, 0.5448, -0.5764, 0.2206, -0.7868, -0.5764, 0.2206, -0.7868, -0.5764, 0.2206, -0.7868, 0.5006, -0.4093, 0.7628, 0.5006, -0.4093, 0.7628, 0.5006, -0.4093, 0.7628, 0.1521, -0.1844, 0.971, 0.1521, -0.1844, 0.971, 0.1521, -0.1844, 0.971, -0.1806, 0.9638, -0.1964, -0.1806, 0.9638, -0.1964, -0.1806, 0.9638, -0.1964, -0.1802, 0.9641, -0.195, -0.1802, 0.9641, -0.195, -0.1802, 0.9641, -0.195, -0.9215, -0.1237, 0.3681, -0.9215, -0.1237, 0.3681, -0.9215, -0.1237, 0.3681, 0.5571, -0.02547, 0.83, 0.5571, -0.02547, 0.83, 0.5571, -0.02547, 0.83, -0.9672, -0.1671, 0.1913, -0.9672, -0.1671, 0.1913, -0.9672, -0.1671, 0.1913, 0.7261, 0.6347, -0.2646, 0.7261, 0.6347, -0.2646, 0.7261, 0.6347, -0.2646, 0.7767, 0.5205, -0.3547, 0.7767, 0.5205, -0.3547, 0.7767, 0.5205, -0.3547, 0.4338, -0.02833, 0.9006, 0.4338, -0.02833, 0.9006, 0.4338, -0.02833, 0.9006, 0.4547, -0.02695, 0.8902, 0.4547, -0.02695, 0.8902, 0.4547, -0.02695, 0.8902, -0.8847, -0.4492, -0.1242, -0.8847, -0.4492, -0.1242, -0.8847, -0.4492, -0.1242, 0.9951, -0.0344, -0.09244, 0.9951, -0.0344, -0.09244, 0.9951, -0.0344, -0.09244, -0.2313, 0.9001, 0.3692, -0.2313, 0.9001, 0.3692, -0.2313, 0.9001, 0.3692, -0.2287, 0.8888, 0.3971, -0.2287, 0.8888, 0.3971, -0.2287, 0.8888, 0.3971, 0.9871, -0.1103, 0.1159, 0.9871, -0.1103, 0.1159, 0.9871, -0.1103, 0.1159, 0.9553, -0.1487, 0.2556, 0.9553, -0.1487, 0.2556, 0.9553, -0.1487, 0.2556, -0.5571, -0.02547, 0.83, -0.5571, -0.02547, 0.83, -0.5571, -0.02547, 0.83, 0.5077, -0.5229, 0.6847, 0.5077, -0.5229, 0.6847, 0.5077, -0.5229, 0.6847, -0.562, 0.09152, 0.8221, -0.562, 0.09152, 0.8221, -0.562, 0.09152, 0.8221, -0.9128, 0.3831, 0.1413, -0.9128, 0.3831, 0.1413, -0.9128, 0.3831, 0.1413, 0.5277, -0.3977, 0.7506, 0.5277, -0.3977, 0.7506, 0.5277, -0.3977, 0.7506, -0.4967, 0.1762, -0.8498, -0.4967, 0.1762, -0.8498, -0.4967, 0.1762, -0.8498, 0.8309, -0.3372, 0.4426, 0.8309, -0.3372, 0.4426, 0.8309, -0.3372, 0.4426, -0.4947, 0.8649, 0.0847, -0.4947, 0.8649, 0.0847, -0.4947, 0.8649, 0.0847, -0.8638, -0.5039, 0.003142, -0.8638, -0.5039, 0.003142, -0.8638, -0.5039, 0.003142, -0.156, 0.9745, 0.1613, -0.156, 0.9745, 0.1613, -0.156, 0.9745, 0.1613, -0.8357, -0.3217, 0.4451, -0.8357, -0.3217, 0.4451, -0.8357, -0.3217, 0.4451, 0.2402, 0.1802, -0.9538, 0.2402, 0.1802, -0.9538, 0.2402, 0.1802, -0.9538, -0.318, 0.776, 0.5448, -0.318, 0.776, 0.5448, -0.318, 0.776, 0.5448, 0.4614, -0.8822, 0.09353, 0.4614, -0.8822, 0.09353, 0.4614, -0.8822, 0.09353, 0.05258, -0.009993, 0.9986, 0.05258, -0.009993, 0.9986, 0.05258, -0.009993, 0.9986, 0.109, 0.03447, 0.9934, 0.109, 0.03447, 0.9934, 0.109, 0.03447, 0.9934, 0.08672, 0.003847, 0.9962, 0.08672, 0.003847, 0.9962, 0.08672, 0.003847, 0.9962])] * 3)])

# ---- objects
ob_eyes_socket = bpy.data.objects.new('Eyes Socket', me_mainskeleton_021)

# ---- transforms, parenting, visibility, modifiers, constraints
ob_eyes_socket.location = (2.267, -0.8038, -15.08)
ob_eyes_socket.rotation_mode = 'QUATERNION'
ob_eyes_socket.rotation_quaternion = (0.7071, 0.7071, 0.0, 0.0)
ob_eyes_socket.lineart.crease_threshold = 0.0

# ---- collection membership
scene.collection.objects.link(ob_eyes_socket)

# ---- scene / render settings (as saved in the file)
scene.frame_start = 1; scene.frame_end = 250; scene.frame_set(219)
scene.render.engine = 'BLENDER_EEVEE_NEXT'
scene.cycles.use_denoising = False
scene.cycles.samples = 128
scene.cycles.sampling_pattern = 'TABULATED_SOBOL'
scene.cycles.use_adaptive_sampling = False
scene.cycles.use_light_tree = False
scene.view_settings.view_transform = 'Filmic'
bpy.context.view_layer.update()

# ---- added for rendering (the .blend has no active camera and no usable light): camera, sun
cam_auto = bpy.data.cameras.new('AutoCamera')
cam_auto.lens = 50.0
cam_auto.sensor_width = 36.0
cam_auto.clip_end = 1000.0
ob_auto_camera = bpy.data.objects.new('AutoCamera', cam_auto)
scene.collection.objects.link(ob_auto_camera)
ob_auto_camera.location = (4.80561, -5.8634, 4.02683)
ob_auto_camera.rotation_euler = (1.09748, -7.21219e-08, 0.694738)
scene.camera = ob_auto_camera
light_auto_sun = bpy.data.lights.new('AutoSun', 'SUN')
light_auto_sun.energy = 3.0
light_auto_sun.angle = 0.0523599
ob_auto_sun = bpy.data.objects.new('AutoSun', light_auto_sun)
scene.collection.objects.link(ob_auto_sun)
ob_auto_sun.rotation_euler = (0.872665, 0.174533, 0.523599)
bpy.context.view_layer.update()
